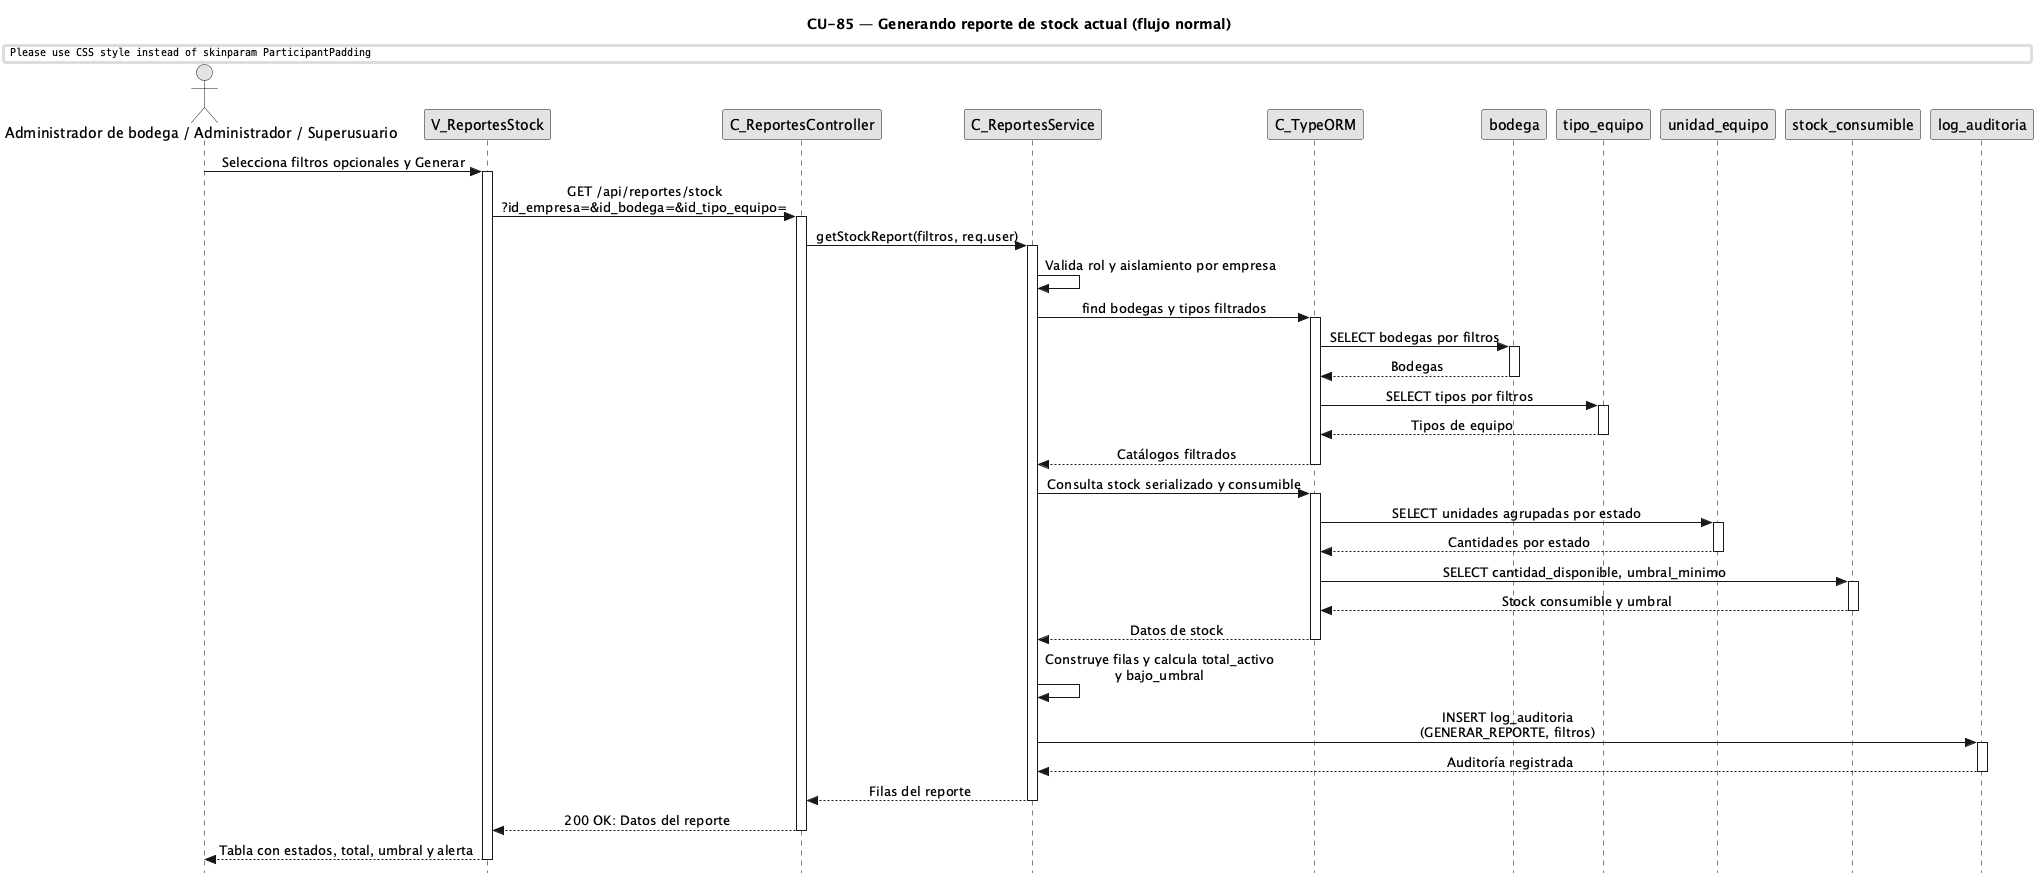

The diagram above was rendered by PlantUML. Its source (embedded in the PNG):
@startuml CU85-normal
title CU-85 — Generando reporte de stock actual (flujo normal)

skinparam style strictuml
skinparam monochrome true
skinparam shadowing false
skinparam ParticipantPadding 25
skinparam ActorPadding 20
skinparam sequence {
  MessageAlign center
  LifeLineBorderColor black
}
hide footbox

actor "Administrador de bodega / Administrador / Superusuario" as user
participant "V_ReportesStock" as view
participant "C_ReportesController" as ctrl
participant "C_ReportesService" as svc
participant "C_TypeORM" as orm
participant "bodega" as bent
participant "tipo_equipo" as tent
participant "unidad_equipo" as uent
participant "stock_consumible" as sent
participant "log_auditoria" as aent

user -> view : Selecciona filtros opcionales y Generar
activate view
view -> ctrl : GET /api/reportes/stock\n?id_empresa=&id_bodega=&id_tipo_equipo=
activate ctrl
ctrl -> svc : getStockReport(filtros, req.user)
activate svc
svc -> svc : Valida rol y aislamiento por empresa
svc -> orm : find bodegas y tipos filtrados
activate orm
orm -> bent : SELECT bodegas por filtros
activate bent
bent --> orm : Bodegas
deactivate bent
orm -> tent : SELECT tipos por filtros
activate tent
tent --> orm : Tipos de equipo
deactivate tent
orm --> svc : Catálogos filtrados
deactivate orm

svc -> orm : Consulta stock serializado y consumible
activate orm
orm -> uent : SELECT unidades agrupadas por estado
activate uent
uent --> orm : Cantidades por estado
deactivate uent
orm -> sent : SELECT cantidad_disponible, umbral_minimo
activate sent
sent --> orm : Stock consumible y umbral
deactivate sent
orm --> svc : Datos de stock
deactivate orm

svc -> svc : Construye filas y calcula total_activo\ny bajo_umbral
svc -> aent : INSERT log_auditoria\n(GENERAR_REPORTE, filtros)
activate aent
aent --> svc : Auditoría registrada
deactivate aent
svc --> ctrl : Filas del reporte
deactivate svc
ctrl --> view : 200 OK: Datos del reporte
deactivate ctrl
view --> user : Tabla con estados, total, umbral y alerta
deactivate view

@enduml